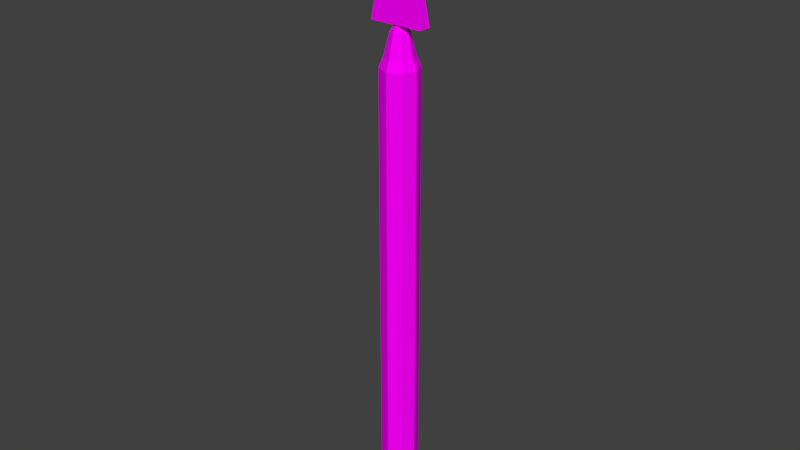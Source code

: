 # Source: sculptureTool3.blend  (saved by Blender 2.77.0; exported with 4.5.12 LTS)
import bpy
from mathutils import Matrix  # noqa: F401  (used for matrix-valued properties, if any)

bpy.ops.wm.read_factory_settings(use_empty=True)
scene = bpy.context.scene
scene.name = 'Scene'

# ---- collections
col_collection_1 = bpy.data.collections.new('Collection 1'); scene.collection.children.link(col_collection_1)

# ---- images (referenced by path relative to the original .blend; pixels are not part of the script)
import os
ASSET_DIR = os.environ.get("B2B_ASSET_DIR", "")  # directory of the original .blend (textures are referenced by path, not embedded)
HERE = os.path.dirname(os.path.abspath(__file__))  # packed textures are extracted next to this script under _unpacked/

def load_image(name, relpath, width, height, colorspace="sRGB"):
    """Load a texture the original file referenced (path relative to the .blend, or extracted next to this script)."""
    p = next((c for c in (os.path.join(HERE, relpath), os.path.join(ASSET_DIR, relpath)) if relpath and os.path.exists(c)), "")
    if p:
        img = bpy.data.images.load(p, check_existing=True)
        img.name = name
    else:  # same state as the original file: an image datablock whose file is absent (Cycles renders it pink)
        img = bpy.data.images.new(name, width, height)
        img.source = "FILE"
        img.filepath = "//" + (relpath or name)
    img.colorspace_settings.name = colorspace
    return img
img_colorpalette_jpg_001 = load_image('colorPalette.jpg.001', 'colorPalette.jpg', 1024, 1024, 'sRGB')

# ---- materials (node trees are filled in below, after node groups)
mat_material = bpy.data.materials.new('Material')
mat_material.alpha_threshold = 0.0
mat_material.roughness = 0.5
mat_material.line_color = (0.0, 0.0, 0.0, 1.0)

# ---- material node trees
mat_material.use_nodes = True; mat_material.node_tree.nodes.clear()
_N = mat_material.node_tree.nodes; _L = mat_material.node_tree.links
n0 = _N.new('ShaderNodeOutputMaterial'); n0.name = 'Material Output'; n0.location = (300, 300)
n1 = _N.new('ShaderNodeBsdfDiffuse'); n1.name = 'Diffuse BSDF'; n1.location = (10, 300)
n2 = _N.new('ShaderNodeTexCoord'); n2.name = 'Texture Coordinate'; n2.location = (-183, 230)
n3 = _N.new('ShaderNodeTexImage'); n3.name = 'Image Texture'; n3.location = (228, 132)
n3.width = 140
n3.image = img_colorpalette_jpg_001
_L.new(n1.outputs[0], n0.inputs[0])
_L.new(n2.outputs[2], n3.inputs[0])
_L.new(n3.outputs[0], n1.inputs[0])
n0.is_active_output = True

# ---- world
world_world = bpy.data.worlds.new('World'); scene.world = world_world
world_world.color = (0.05088, 0.05088, 0.05088)
world_world.use_sun_shadow = False
world_world.sun_shadow_jitter_overblur = 0.0
world_world.cycles.sampling_method = 'MANUAL'

# ---- meshes
me_cube = bpy.data.meshes.new('Cube')
me_cube.from_pydata([(-3.778e-08, 2.731e-09, -0.1647), (-3.778e-08, 2.731e-09, 4.391), (-3.778e-08, 0.1662, -0.1647), (-3.778e-08, 0.1662, 3.97), (0.1175, 0.1175, -0.1647), (0.1175, 0.1175, 3.97), (0.1662, -4.533e-09, -0.1647), (0.1662, -4.533e-09, 3.97), (0.1175, -0.1175, -0.1647), (0.1175, -0.1175, 3.97), (-5.23e-08, -0.1662, -0.1647), (-5.23e-08, -0.1662, 3.97), (-0.1175, -0.1175, -0.1647), (-0.1175, -0.1175, 3.97), (-0.1662, 4.712e-09, -0.1647), (-0.1662, 4.712e-09, 3.97), (-0.1175, 0.1175, -0.1647), (-0.1175, 0.1175, 3.97), (0.09228, 0.09228, 4.055), (-3.835e-08, 0.1305, 4.055), (0.1305, -3.958e-09, 4.055), (0.09228, -0.09228, 4.055), (-4.885e-08, -0.1305, 4.055), (-0.09228, -0.09228, 4.055), (-0.1305, 5.287e-09, 4.055), (-0.09228, 0.09228, 4.055), (0.05656, 0.05656, 4.251), (-3.591e-08, 0.07998, 4.251), (0.07998, -2.328e-09, 4.251), (0.05656, -0.05656, 4.251), (-4.315e-08, -0.07998, 4.251), (-0.05656, -0.05656, 4.251), (-0.07998, 3.657e-09, 4.251), (-0.05656, 0.05656, 4.251), (-1.084e-08, 0.0584, 4.674), (-1.084e-08, -0.0584, 4.674), (-1.084e-08, 0.0584, 5.399), (-1.084e-08, -0.0584, 5.399), (0.2361, 0.0584, 4.312), (0.2361, -0.0584, 4.312), (-0.2361, 0.0584, 4.312), (-0.2361, -0.0584, 4.312)], [], [(0, 2, 4), (1, 26, 27), (2, 3, 5, 4), (0, 4, 6), (1, 28, 26), (4, 5, 7, 6), (0, 6, 8), (1, 29, 28), (6, 7, 9, 8), (0, 8, 10), (1, 30, 29), (8, 9, 11, 10), (0, 10, 12), (1, 31, 30), (10, 11, 13, 12), (0, 12, 14), (1, 32, 31), (12, 13, 15, 14), (0, 14, 16), (1, 33, 32), (14, 15, 17, 16), (0, 16, 2), (1, 27, 33), (16, 17, 3, 2), (19, 18, 5, 3), (18, 20, 7, 5), (20, 21, 9, 7), (21, 22, 11, 9), (22, 23, 13, 11), (23, 24, 15, 13), (24, 25, 17, 15), (25, 19, 3, 17), (27, 26, 18, 19), (26, 28, 20, 18), (28, 29, 21, 20), (29, 30, 22, 21), (30, 31, 23, 22), (31, 32, 24, 23), (32, 33, 25, 24), (33, 27, 19, 25), (34, 36, 38), (35, 39, 37), (36, 37, 39, 38), (34, 38, 40), (35, 41, 39), (38, 39, 41, 40), (34, 40, 36), (35, 37, 41), (40, 41, 37, 36)])
_uv = me_cube.uv_layers.new(name='UVMap')
_uv.uv.foreach_set('vector', [0.5585, 0.4643, 0.5577, 0.4641, 0.5582, 0.4639, 0.5563, 0.4639, 0.5565, 0.4643, 0.5562, 0.4643, 0.556, 0.4748, 0.556, 0.465, 0.5567, 0.465, 0.5567, 0.4748, 0.5585, 0.4643, 0.5582, 0.4639, 0.5588, 0.4639, 0.5533, 0.4748, 0.5534, 0.4744, 0.5536, 0.4744, 0.554, 0.4639, 0.554, 0.4737, 0.5536, 0.4737, 0.5536, 0.4639, 0.5585, 0.4643, 0.5588, 0.4639, 0.5593, 0.4641, 0.5533, 0.4748, 0.5531, 0.4744, 0.5534, 0.4744, 0.5536, 0.4639, 0.5536, 0.4737, 0.553, 0.4737, 0.553, 0.4639, 0.5585, 0.4643, 0.5593, 0.4641, 0.5593, 0.4644, 0.5533, 0.4748, 0.5529, 0.4744, 0.5531, 0.4744, 0.553, 0.4639, 0.553, 0.4737, 0.5525, 0.4737, 0.5525, 0.4639, 0.5585, 0.4643, 0.5593, 0.4644, 0.5588, 0.4646, 0.5574, 0.4748, 0.5573, 0.4744, 0.5576, 0.4744, 0.5577, 0.4639, 0.5577, 0.4737, 0.5571, 0.4737, 0.5571, 0.4639, 0.5585, 0.4643, 0.5588, 0.4646, 0.5582, 0.4646, 0.5574, 0.4748, 0.5571, 0.4744, 0.5573, 0.4744, 0.5571, 0.4639, 0.5571, 0.4737, 0.5567, 0.4737, 0.5567, 0.4639, 0.5585, 0.4643, 0.5582, 0.4646, 0.5577, 0.4644, 0.5548, 0.4748, 0.5546, 0.4744, 0.5549, 0.4744, 0.5556, 0.4639, 0.5551, 0.4737, 0.5545, 0.4737, 0.5549, 0.4639, 0.5585, 0.4643, 0.5577, 0.4644, 0.5577, 0.4641, 0.5548, 0.4748, 0.5544, 0.4744, 0.5546, 0.4744, 0.5556, 0.4747, 0.5556, 0.4649, 0.556, 0.465, 0.556, 0.4748, 0.5561, 0.4648, 0.5566, 0.4648, 0.5567, 0.465, 0.556, 0.465, 0.5539, 0.474, 0.5535, 0.4739, 0.5536, 0.4737, 0.554, 0.4737, 0.5535, 0.4739, 0.553, 0.4739, 0.553, 0.4737, 0.5536, 0.4737, 0.553, 0.4739, 0.5527, 0.474, 0.5525, 0.4737, 0.553, 0.4737, 0.5577, 0.4739, 0.5572, 0.4739, 0.5571, 0.4737, 0.5577, 0.4737, 0.5554, 0.474, 0.555, 0.4739, 0.5551, 0.4737, 0.5556, 0.4738, 0.555, 0.4739, 0.5546, 0.4739, 0.5545, 0.4737, 0.5551, 0.4737, 0.5546, 0.4739, 0.5542, 0.474, 0.554, 0.4737, 0.5545, 0.4737, 0.5562, 0.4643, 0.5565, 0.4643, 0.5566, 0.4648, 0.5561, 0.4648, 0.5536, 0.4744, 0.5534, 0.4744, 0.5535, 0.4739, 0.5539, 0.474, 0.5534, 0.4744, 0.5531, 0.4744, 0.553, 0.4739, 0.5535, 0.4739, 0.5531, 0.4744, 0.5529, 0.4744, 0.5527, 0.474, 0.553, 0.4739, 0.5576, 0.4744, 0.5573, 0.4744, 0.5572, 0.4739, 0.5577, 0.4739, 0.5551, 0.4744, 0.5549, 0.4744, 0.555, 0.4739, 0.5554, 0.474, 0.5549, 0.4744, 0.5546, 0.4744, 0.5546, 0.4739, 0.555, 0.4739, 0.5546, 0.4744, 0.5544, 0.4744, 0.5542, 0.474, 0.5546, 0.4739, 0.3632, 0.01889, 0.3632, 0.03278, 0.3608, 0.01195, 0.368, 0.01889, 0.3704, 0.01195, 0.368, 0.03278, 0.3608, 0.03278, 0.3596, 0.03278, 0.3596, 0.01146, 0.3608, 0.01146, 0.3632, 0.01889, 0.3608, 0.01195, 0.3656, 0.01195, 0.368, 0.01889, 0.3656, 0.01195, 0.3704, 0.01195, 0.3584, 0.03278, 0.3572, 0.03278, 0.3572, 0.02373, 0.3584, 0.02373, 0.3632, 0.01889, 0.3656, 0.01195, 0.3632, 0.03278, 0.368, 0.01889, 0.368, 0.03278, 0.3656, 0.01195, 0.3596, 0.03278, 0.3584, 0.03278, 0.3584, 0.01146, 0.3596, 0.01146])
me_cube.materials.append(mat_material)
me_cube.use_remesh_preserve_volume = False
me_cube.use_remesh_preserve_attributes = False
me_cube.use_mirror_vertex_groups = False
me_cube.update()

# ---- objects
ob_cube = bpy.data.objects.new('Cube', me_cube)

# ---- transforms, parenting, visibility, modifiers, constraints
ob_cube.location = (0.0, 0.0, 0.0)
ob_cube.lock_rotations_4d = False
ob_cube.empty_display_type = 'ARROWS'
ob_cube.lineart.crease_threshold = 0.0

# ---- collection membership
col_collection_1.objects.link(ob_cube)

# ---- scene / render settings (as saved in the file)
scene.frame_start = 1; scene.frame_end = 250; scene.frame_set(1)
scene.render.engine = 'CYCLES'
scene.render.resolution_percentage = 50
scene.render.dither_intensity = 0.0
scene.cycles.use_denoising = False
scene.cycles.samples = 128
scene.cycles.sampling_pattern = 'TABULATED_SOBOL'
scene.cycles.light_sampling_threshold = 0.0
scene.cycles.use_adaptive_sampling = False
scene.cycles.use_light_tree = False
scene.cycles.blur_glossy = 0.0
scene.cycles.sample_clamp_indirect = 0.0
scene.view_settings.view_transform = 'Standard'
bpy.context.view_layer.update()

# ---- added for rendering (the .blend has no active camera and no usable light): camera, sun
cam_auto = bpy.data.cameras.new('AutoCamera')
cam_auto.lens = 50.0
cam_auto.sensor_width = 36.0
cam_auto.clip_end = 1000.0
ob_auto_camera = bpy.data.objects.new('AutoCamera', cam_auto)
scene.collection.objects.link(ob_auto_camera)
ob_auto_camera.location = (5.17495, -6.20994, 6.75687)
ob_auto_camera.rotation_euler = (1.09748, -7.21219e-08, 0.694738)
scene.camera = ob_auto_camera
light_auto_sun = bpy.data.lights.new('AutoSun', 'SUN')
light_auto_sun.energy = 3.0
light_auto_sun.angle = 0.0523599
ob_auto_sun = bpy.data.objects.new('AutoSun', light_auto_sun)
scene.collection.objects.link(ob_auto_sun)
ob_auto_sun.rotation_euler = (0.872665, 0.174533, 0.523599)
bpy.context.view_layer.update()
